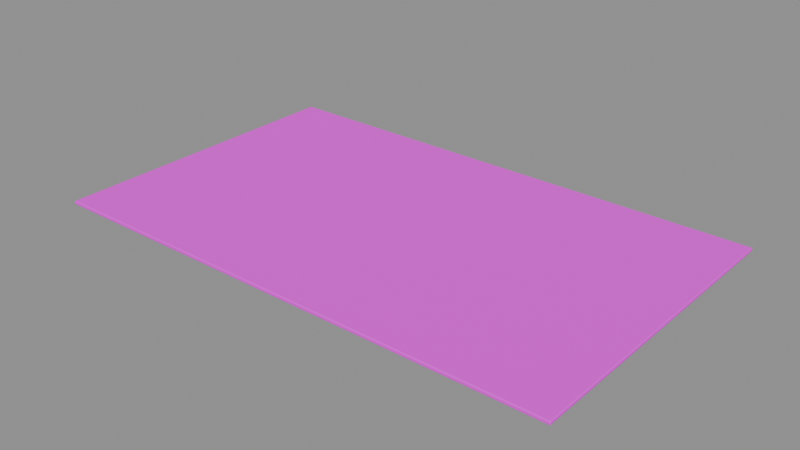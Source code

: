 # Source: slab_optimized.blend  (saved by Blender 4.5.87; exported with 4.5.12 LTS)
import bpy
from mathutils import Matrix  # noqa: F401  (used for matrix-valued properties, if any)

bpy.ops.wm.read_factory_settings(use_empty=True)
scene = bpy.context.scene
scene.name = '组件_slab'

# ---- collections
col_02______slab = bpy.data.collections.new('02_游戏输出_slab'); scene.collection.children.link(col_02______slab)

# ---- images (referenced by path relative to the original .blend; pixels are not part of the script)
import os
ASSET_DIR = os.environ.get("B2B_ASSET_DIR", "")  # directory of the original .blend (textures are referenced by path, not embedded)
HERE = os.path.dirname(os.path.abspath(__file__))  # packed textures are extracted next to this script under _unpacked/

def load_image(name, relpath, width, height, colorspace="sRGB"):
    """Load a texture the original file referenced (path relative to the .blend, or extracted next to this script)."""
    p = next((c for c in (os.path.join(HERE, relpath), os.path.join(ASSET_DIR, relpath)) if relpath and os.path.exists(c)), "")
    if p:
        img = bpy.data.images.load(p, check_existing=True)
        img.name = name
    else:  # same state as the original file: an image datablock whose file is absent (Cycles renders it pink)
        img = bpy.data.images.new(name, width, height)
        img.source = "FILE"
        img.filepath = "//" + (relpath or name)
    img.colorspace_settings.name = colorspace
    return img
img_sea_cabin_timber_8x8_512_png = load_image('sea_cabin_timber_8x8_512.png', 'sea_cabin_timber_8x8_512.png', 1024, 1024, 'sRGB')

# ---- materials (node trees are filled in below, after node groups)
mat_orf2_final_sea_matte = bpy.data.materials.new('ORF2_FINAL_SEA_Matte')

# ---- material node trees
mat_orf2_final_sea_matte.use_nodes = True; mat_orf2_final_sea_matte.node_tree.nodes.clear()
_N = mat_orf2_final_sea_matte.node_tree.nodes; _L = mat_orf2_final_sea_matte.node_tree.links
n0 = _N.new('ShaderNodeBsdfPrincipled'); n0.name = '原理化 BSDF'; n0.location = (0, 0)
n0.inputs[1].default_value = 0.02
n0.inputs[2].default_value = 0.72
n1 = _N.new('ShaderNodeOutputMaterial'); n1.name = '材质输出'; n1.location = (0, 0)
n2 = _N.new('ShaderNodeUVMap'); n2.name = 'UV 贴图'; n2.location = (0, 0)
n2.uv_map = 'PaletteUV'
n3 = _N.new('ShaderNodeTexImage'); n3.name = '图像纹理'; n3.location = (0, 0)
n3.image = img_sea_cabin_timber_8x8_512_png
n3.interpolation = 'Closest'
_L.new(n2.outputs[0], n3.inputs[0])
_L.new(n3.outputs[0], n0.inputs[0])
_L.new(n0.outputs[0], n1.inputs[0])
n1.is_active_output = True

# ---- meshes
me_orf3_slab_001 = bpy.data.meshes.new('ORF3_slab.001')
me_orf3_slab_001.from_pydata([(-23.3, -14.1, 0.0), (23.3, -14.1, 0.0), (23.3, 14.1, 0.0), (-23.3, 14.1, 0.0), (-23.3, -14.1, 0.3), (23.3, -14.1, 0.3), (23.3, 14.1, 0.3), (-23.3, 14.1, 0.3)], [], [(0, 3, 2, 1), (0, 1, 5, 4), (1, 2, 6, 5), (2, 3, 7, 6), (3, 0, 4, 7), (4, 5, 6, 7)])
_uv = me_orf3_slab_001.uv_layers.new(name='PaletteUV')
_uv.uv.foreach_set('vector', [0.8375, 0.0625, 0.8125, 0.0875, 0.7875, 0.0625, 0.8125, 0.0375, 0.8375, 0.0625, 0.8125, 0.0875, 0.7875, 0.0625, 0.8125, 0.0375, 0.8375, 0.0625, 0.8125, 0.0875, 0.7875, 0.0625, 0.8125, 0.0375, 0.8375, 0.0625, 0.8125, 0.0875, 0.7875, 0.0625, 0.8125, 0.0375, 0.8375, 0.0625, 0.8125, 0.0875, 0.7875, 0.0625, 0.8125, 0.0375, 0.8375, 0.0625, 0.8125, 0.0875, 0.7875, 0.0625, 0.8125, 0.0375])
me_orf3_slab_001.materials.append(mat_orf2_final_sea_matte)
me_orf3_slab_001.update()

# ---- objects
ob_orf3________0_001 = bpy.data.objects.new('ORF3_密集楼层楼板_0.001', me_orf3_slab_001)

# ---- transforms, parenting, visibility, modifiers, constraints
ob_orf3________0_001.location = (0.0, 0.0, 0.0)
_m = ob_orf3________0_001.modifiers.new('项目实体柔边_三段', 'BEVEL')
_m.width = 0.07
_m.width_pct = 0.07
_m.segments = 3

# ---- collection membership
col_02______slab.objects.link(ob_orf3________0_001)

# ---- scene / render settings (as saved in the file)
scene.frame_start = 1; scene.frame_end = 250; scene.frame_set(1)
scene.render.engine = 'BLENDER_EEVEE_NEXT'
scene.render.image_settings.exr_codec = 'NONE'
scene.render.simplify_subdivision_render = 0
scene.render.simplify_child_particles_render = 0.0
scene.eevee.use_volume_custom_range = False
scene.eevee.use_fast_gi = False
scene.eevee.use_shadows = False
scene.view_settings.white_balance_temperature = 0.0
scene.view_settings.white_balance_tint = 0.0
scene.view_settings.white_balance_whitepoint = (2.97, 0.5193, -0.0414)
bpy.context.view_layer.update()

# ---- added for rendering (the .blend has no active camera and no usable light): camera, sun + grey world if the file has none
cam_auto = bpy.data.cameras.new('AutoCamera')
cam_auto.lens = 50.0
cam_auto.sensor_width = 36.0
cam_auto.clip_end = 1000.0
ob_auto_camera = bpy.data.objects.new('AutoCamera', cam_auto)
scene.collection.objects.link(ob_auto_camera)
ob_auto_camera.location = (50.3962, -60.4755, 40.467)
ob_auto_camera.rotation_euler = (1.09748, -7.21219e-08, 0.694738)
scene.camera = ob_auto_camera
light_auto_sun = bpy.data.lights.new('AutoSun', 'SUN')
light_auto_sun.energy = 3.0
light_auto_sun.angle = 0.0523599
ob_auto_sun = bpy.data.objects.new('AutoSun', light_auto_sun)
scene.collection.objects.link(ob_auto_sun)
ob_auto_sun.rotation_euler = (0.872665, 0.174533, 0.523599)
if scene.world is None:
    world_auto = bpy.data.worlds.new('AutoWorld')
    world_auto.color = (0.3, 0.3, 0.3)
    scene.world = world_auto
bpy.context.view_layer.update()
